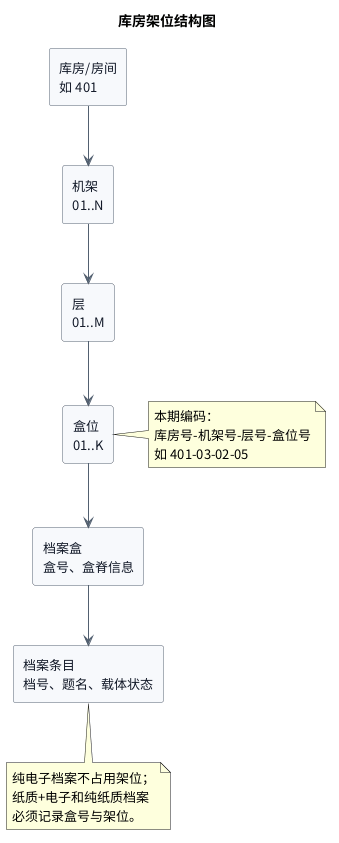

The diagram above was rendered by PlantUML. Its source (embedded in the PNG):
@startuml
skinparam defaultFontName Source Han Sans CN
skinparam defaultFontSize 13
skinparam backgroundColor #FFFFFF
skinparam rectangle {
  BackgroundColor #F7F9FC
  BorderColor #526070
  FontColor #111827
}
skinparam arrowColor #526070

title 库房架位结构图

rectangle "库房/房间\n如 401" as Room
rectangle "机架\n01..N" as Rack
rectangle "层\n01..M" as Layer
rectangle "盒位\n01..K" as Slot
rectangle "档案盒\n盒号、盒脊信息" as Box
rectangle "档案条目\n档号、题名、载体状态" as Archive

Room --> Rack
Rack --> Layer
Layer --> Slot
Slot --> Box
Box --> Archive

note right of Slot
  本期编码：
  库房号-机架号-层号-盒位号
  如 401-03-02-05
end note

note bottom of Archive
  纯电子档案不占用架位；
  纸质+电子和纯纸质档案
  必须记录盒号与架位。
end note

@enduml